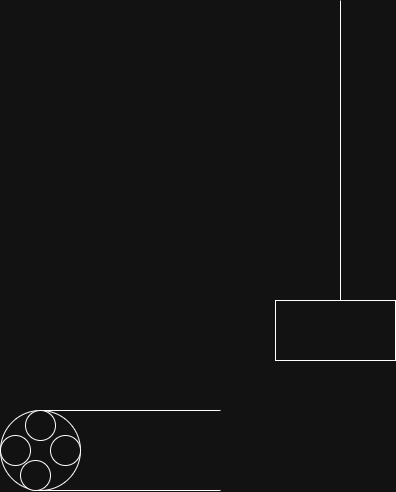

The diagram above was exported from draw.io. Its source (the exported page's mxGraphModel, read from the mxfile embedded in the PNG):
<mxGraphModel dx="1042" dy="626" grid="1" gridSize="10" guides="1" tooltips="1" connect="1" arrows="1" fold="1" page="1" pageScale="1" pageWidth="850" pageHeight="1100" math="0" shadow="0">
  <root>
    <mxCell id="0" />
    <mxCell id="1" parent="0" />
    <mxCell id="rwaRcchjjVg_HSR47afC-1" parent="1" style="rounded=0;whiteSpace=wrap;html=1;" value="" vertex="1">
      <mxGeometry height="60" width="120" x="425" y="330" as="geometry" />
    </mxCell>
    <mxCell id="rwaRcchjjVg_HSR47afC-2" edge="1" parent="1" style="endArrow=none;html=1;rounded=0;" value="">
      <mxGeometry height="50" relative="1" width="50" as="geometry">
        <mxPoint x="490" y="330" as="sourcePoint" />
        <mxPoint x="490" y="30" as="targetPoint" />
      </mxGeometry>
    </mxCell>
    <mxCell id="rwaRcchjjVg_HSR47afC-3" parent="1" style="ellipse;whiteSpace=wrap;html=1;aspect=fixed;" value="" vertex="1">
      <mxGeometry height="80" width="80" x="150" y="440" as="geometry" />
    </mxCell>
    <mxCell id="rwaRcchjjVg_HSR47afC-4" edge="1" parent="1" style="endArrow=none;html=1;rounded=0;" value="">
      <mxGeometry height="50" relative="1" width="50" as="geometry">
        <mxPoint x="190" y="440" as="sourcePoint" />
        <mxPoint x="370" y="440" as="targetPoint" />
      </mxGeometry>
    </mxCell>
    <mxCell id="rwaRcchjjVg_HSR47afC-5" edge="1" parent="1" style="endArrow=none;html=1;rounded=0;" value="">
      <mxGeometry height="50" relative="1" width="50" as="geometry">
        <mxPoint x="190" y="520" as="sourcePoint" />
        <mxPoint x="370" y="520" as="targetPoint" />
      </mxGeometry>
    </mxCell>
    <mxCell id="rwaRcchjjVg_HSR47afC-6" parent="1" style="ellipse;whiteSpace=wrap;html=1;aspect=fixed;" value="" vertex="1">
      <mxGeometry height="30" width="30" x="150" y="465" as="geometry" />
    </mxCell>
    <mxCell id="rwaRcchjjVg_HSR47afC-7" parent="1" style="ellipse;whiteSpace=wrap;html=1;aspect=fixed;" value="" vertex="1">
      <mxGeometry height="30" width="30" x="170" y="490" as="geometry" />
    </mxCell>
    <mxCell id="rwaRcchjjVg_HSR47afC-8" parent="1" style="ellipse;whiteSpace=wrap;html=1;aspect=fixed;" value="" vertex="1">
      <mxGeometry height="30" width="30" x="200" y="465" as="geometry" />
    </mxCell>
    <mxCell id="rwaRcchjjVg_HSR47afC-9" parent="1" style="ellipse;whiteSpace=wrap;html=1;aspect=fixed;" value="" vertex="1">
      <mxGeometry height="30" width="30" x="175" y="440" as="geometry" />
    </mxCell>
  </root>
</mxGraphModel>